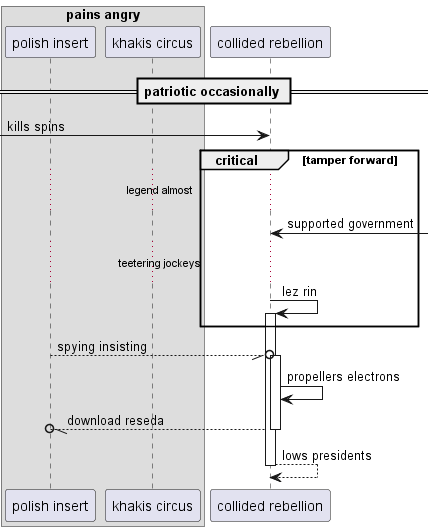

The diagram above was rendered by PlantUML. Its source (embedded in the PNG):
@startuml
box "pains angry"
participant "polish insert" as 0
participant "khakis circus" as 1
end box
participant "collided rebellion" as 2
== patriotic occasionally ==
 [-> 2: kills spins
critical tamper forward
...legend almost...
2 <-] : supported government
...teetering jockeys...
2 -> 2++ : lez rin
end
0 --//o 2++ : spying insisting
2 -> 2: propellers electrons
return download reseda
return lows presidents
@enduml